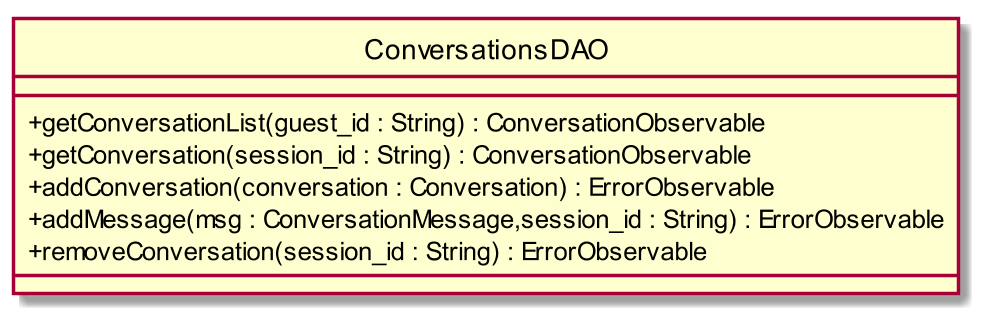

The diagram above was rendered by PlantUML. Its source (embedded in the PNG):
@startuml
scale 1000*1000
skinparam classAttributeIconSize 0
interface ConversationsDAO
class ConversationsDAO{
__
+ getConversationList(guest_id : String) : ConversationObservable
+ getConversation(session_id : String) : ConversationObservable
+ addConversation(conversation : Conversation) : ErrorObservable
+ addMessage(msg : ConversationMessage,session_id : String) : ErrorObservable
+ removeConversation(session_id : String) : ErrorObservable
__

}
hide circle
@enduml